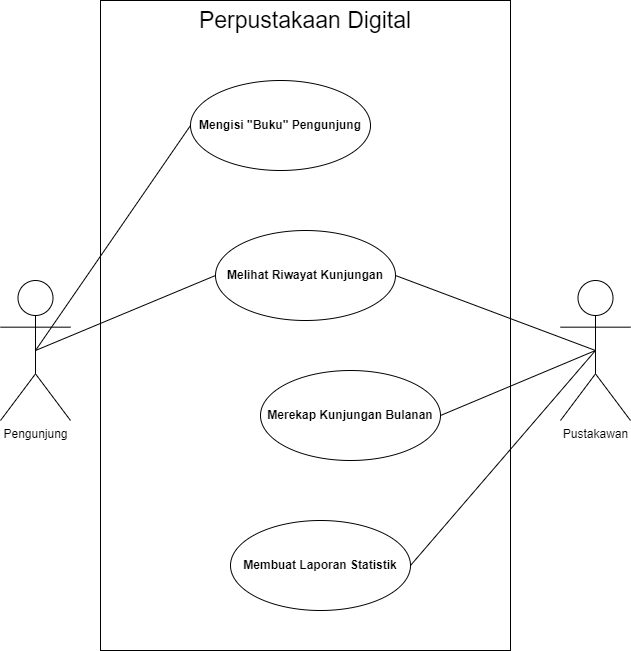

The diagram above was exported from draw.io. Its source (the exported page's mxGraphModel, read from the mxfile embedded in the PNG):
<mxGraphModel dx="1434" dy="790" grid="1" gridSize="10" guides="1" tooltips="1" connect="1" arrows="1" fold="1" page="1" pageScale="1" pageWidth="850" pageHeight="1100" math="0" shadow="0">
  <root>
    <mxCell id="0" />
    <mxCell id="1" parent="0" />
    <mxCell id="ugLoG_EGUGX7-ic6u8Ee-1" value="Perpustakaan Digital" style="rounded=0;whiteSpace=wrap;html=1;verticalAlign=top;fontSize=23;fillColor=default;" vertex="1" parent="1">
      <mxGeometry x="220" y="30" width="410" height="650" as="geometry" />
    </mxCell>
    <mxCell id="ugLoG_EGUGX7-ic6u8Ee-2" value="&lt;b&gt;Mengisi &quot;Buku&quot; Pengunjung&lt;/b&gt;" style="ellipse;whiteSpace=wrap;html=1;" vertex="1" parent="1">
      <mxGeometry x="310" y="110" width="180" height="90" as="geometry" />
    </mxCell>
    <mxCell id="ugLoG_EGUGX7-ic6u8Ee-13" style="rounded=0;orthogonalLoop=1;jettySize=auto;html=1;entryX=0;entryY=0.5;entryDx=0;entryDy=0;endArrow=none;endFill=0;exitX=0.5;exitY=0.5;exitDx=0;exitDy=0;exitPerimeter=0;" edge="1" parent="1" source="ugLoG_EGUGX7-ic6u8Ee-6" target="ugLoG_EGUGX7-ic6u8Ee-2">
      <mxGeometry relative="1" as="geometry" />
    </mxCell>
    <mxCell id="ugLoG_EGUGX7-ic6u8Ee-18" style="rounded=0;orthogonalLoop=1;jettySize=auto;html=1;entryX=0;entryY=0.5;entryDx=0;entryDy=0;endArrow=none;endFill=0;exitX=0.5;exitY=0.5;exitDx=0;exitDy=0;exitPerimeter=0;" edge="1" parent="1" source="ugLoG_EGUGX7-ic6u8Ee-6" target="ugLoG_EGUGX7-ic6u8Ee-17">
      <mxGeometry relative="1" as="geometry" />
    </mxCell>
    <mxCell id="ugLoG_EGUGX7-ic6u8Ee-6" value="Pengunjung" style="shape=umlActor;verticalLabelPosition=bottom;verticalAlign=top;html=1;outlineConnect=0;fillColor=none;" vertex="1" parent="1">
      <mxGeometry x="120" y="310" width="70" height="140" as="geometry" />
    </mxCell>
    <mxCell id="ugLoG_EGUGX7-ic6u8Ee-16" style="rounded=0;orthogonalLoop=1;jettySize=auto;html=1;entryX=1;entryY=0.5;entryDx=0;entryDy=0;endArrow=none;endFill=0;exitX=0.5;exitY=0.5;exitDx=0;exitDy=0;exitPerimeter=0;" edge="1" parent="1" source="ugLoG_EGUGX7-ic6u8Ee-9" target="ugLoG_EGUGX7-ic6u8Ee-15">
      <mxGeometry relative="1" as="geometry" />
    </mxCell>
    <mxCell id="ugLoG_EGUGX7-ic6u8Ee-19" style="rounded=0;orthogonalLoop=1;jettySize=auto;html=1;exitX=0.5;exitY=0.5;exitDx=0;exitDy=0;exitPerimeter=0;entryX=1;entryY=0.5;entryDx=0;entryDy=0;endArrow=none;endFill=0;" edge="1" parent="1" source="ugLoG_EGUGX7-ic6u8Ee-9" target="ugLoG_EGUGX7-ic6u8Ee-17">
      <mxGeometry relative="1" as="geometry" />
    </mxCell>
    <mxCell id="ugLoG_EGUGX7-ic6u8Ee-21" style="rounded=0;orthogonalLoop=1;jettySize=auto;html=1;exitX=0.5;exitY=0.5;exitDx=0;exitDy=0;exitPerimeter=0;entryX=1;entryY=0.5;entryDx=0;entryDy=0;endArrow=none;endFill=0;" edge="1" parent="1" source="ugLoG_EGUGX7-ic6u8Ee-9" target="ugLoG_EGUGX7-ic6u8Ee-20">
      <mxGeometry relative="1" as="geometry" />
    </mxCell>
    <mxCell id="ugLoG_EGUGX7-ic6u8Ee-9" value="Pustakawan" style="shape=umlActor;verticalLabelPosition=bottom;verticalAlign=top;html=1;outlineConnect=0;fillColor=none;" vertex="1" parent="1">
      <mxGeometry x="680" y="310" width="70" height="140" as="geometry" />
    </mxCell>
    <mxCell id="ugLoG_EGUGX7-ic6u8Ee-15" value="&lt;b&gt;Membuat Laporan Statistik&lt;/b&gt;" style="ellipse;whiteSpace=wrap;html=1;" vertex="1" parent="1">
      <mxGeometry x="350" y="550" width="180" height="90" as="geometry" />
    </mxCell>
    <mxCell id="ugLoG_EGUGX7-ic6u8Ee-17" value="&lt;b&gt;Melihat Riwayat Kunjungan&lt;/b&gt;" style="ellipse;whiteSpace=wrap;html=1;" vertex="1" parent="1">
      <mxGeometry x="335" y="260" width="180" height="90" as="geometry" />
    </mxCell>
    <mxCell id="ugLoG_EGUGX7-ic6u8Ee-20" value="&lt;b&gt;Merekap Kunjungan Bulanan&lt;/b&gt;" style="ellipse;whiteSpace=wrap;html=1;" vertex="1" parent="1">
      <mxGeometry x="380" y="400" width="180" height="90" as="geometry" />
    </mxCell>
  </root>
</mxGraphModel>